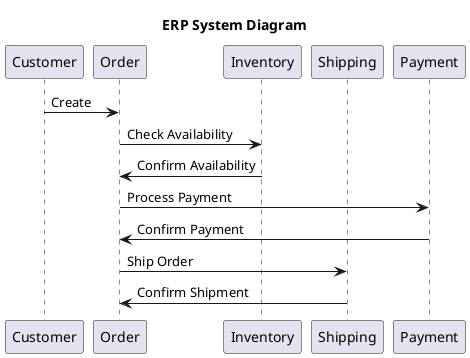

The diagram above was rendered by PlantUML. Its source (embedded in the PNG):
@startuml

title ERP System Diagram

participant Customer
participant Order
participant Inventory
participant Shipping
participant Payment

Customer -> Order: Create
Order -> Inventory: Check Availability
Inventory -> Order: Confirm Availability
Order -> Payment: Process Payment
Payment -> Order: Confirm Payment
Order -> Shipping: Ship Order
Shipping -> Order: Confirm Shipment

@enduml